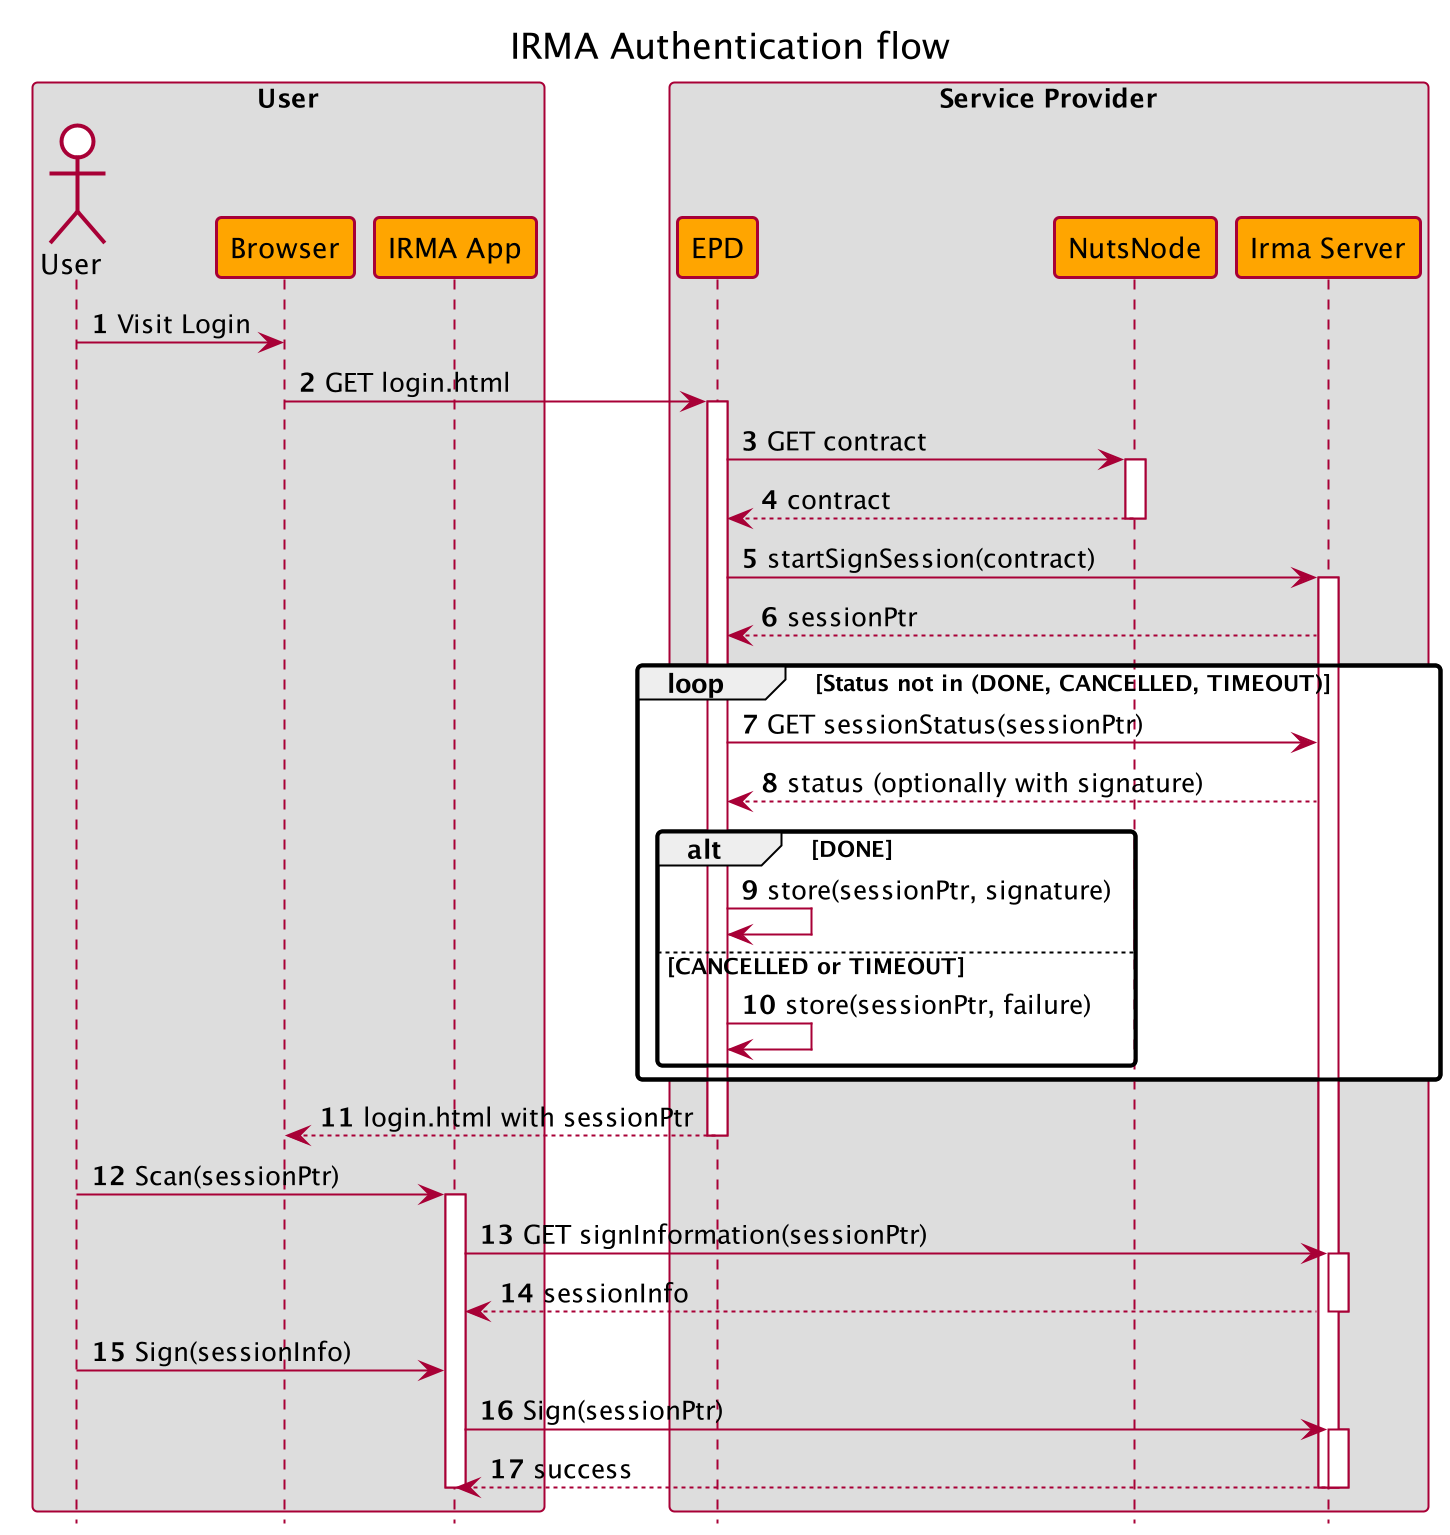

The diagram above was rendered by PlantUML. Its source (embedded in the PNG):
@startuml
hide footbox
skinparam roundcorner 5
skinparam shadowing false
skinparam sequence {
   ParticipantBackgroundColor orange
   ActorBackgroundColor none
}
skinparam BoxPadding 15

title IRMA Authentication flow
autonumber

box User
actor User order 10
participant Browser order 20
participant "IRMA App" as IrmaApp order 30
endbox

box Service Provider
participant EPD order 40
participant "NutsNode" as NutsNode order 50
participant "Irma Server" as IrmaServer order 60
endbox

User -> Browser : Visit Login
Browser -> EPD : GET login.html
activate EPD

EPD -> NutsNode : GET contract
activate NutsNode
return contract

EPD -> IrmaServer : startSignSession(contract)
activate IrmaServer
IrmaServer --> EPD : sessionPtr
loop Status not in (DONE, CANCELLED, TIMEOUT)
    EPD -> IrmaServer : GET sessionStatus(sessionPtr)
    IrmaServer --> EPD : status (optionally with signature)
    alt DONE
        EPD -> EPD : store(sessionPtr, signature)
    else CANCELLED or TIMEOUT
        EPD -> EPD : store(sessionPtr, failure)
    end
end
EPD --> Browser : login.html with sessionPtr
deactivate EPD

User -> IrmaApp : Scan(sessionPtr)
activate IrmaApp
IrmaApp -> IrmaServer : GET signInformation(sessionPtr)
activate IrmaServer
return sessionInfo
User -> IrmaApp : Sign(sessionInfo)
IrmaApp -> IrmaServer : Sign(sessionPtr)
activate IrmaServer
return success
deactivate IrmaApp
deactivate IrmaServer

@enduml